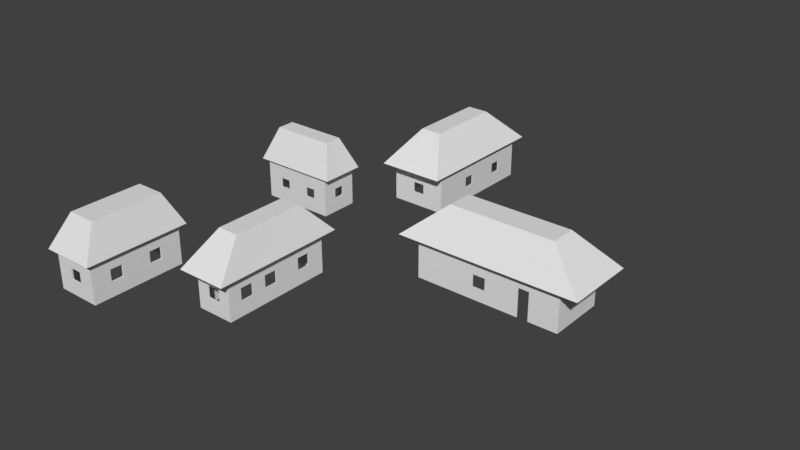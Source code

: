 # Source: cabanas_forte_sj_PRE-FINALv5.blend  (saved by Blender 2.79.0; exported with 4.5.12 LTS)
import bpy
from mathutils import Matrix  # noqa: F401  (used for matrix-valued properties, if any)

bpy.ops.wm.read_factory_settings(use_empty=True)
scene = bpy.context.scene
scene.name = 'Scene'

# ---- collections
col_collection_1 = bpy.data.collections.new('Collection 1'); scene.collection.children.link(col_collection_1)

# ---- world
world_world = bpy.data.worlds.new('World'); scene.world = world_world
world_world.color = (0.05088, 0.05088, 0.05088)
world_world.use_sun_shadow = False
world_world.sun_shadow_jitter_overblur = 0.0
world_world.cycles.sampling_method = 'MANUAL'

# ---- meshes
me_plane_009 = bpy.data.meshes.new('Plane.009')
me_plane_009.from_pydata([(2.024, 0.832, 0.6008), (-2.16, 0.832, 0.6008), (-2.16, -0.8331, 0.6008), (2.024, -0.8331, 0.6008), (2.024, 0.832, -0.5638), (-2.16, 0.832, -0.5638), (-2.16, -0.8331, -0.5638), (2.024, -0.8331, -0.5638), (-2.16, 0.08812, -0.5638), (-2.16, -0.2146, -0.5638), (-2.16, 0.08812, 0.2541), (-2.16, -0.2146, 0.2541), (-2.16, -0.06437, 0.6008), (0.8706, -0.8331, -0.5638), (1.181, -0.8331, -0.5638), (0.8706, -0.8331, 0.2566), (1.181, -0.8331, 0.2566), (2.024, 0.1813, 0.1611), (2.024, 0.1813, -0.1863), (2.024, -0.1827, -0.1863), (2.024, -0.1827, 0.162), (-0.46, -0.8331, 0.1448), (-0.46, -0.8331, -0.1888), (-0.1005, -0.8331, -0.1888), (-0.1005, -0.8331, 0.1456), (0.3842, -0.8331, 0.6008), (0.5706, 0.832, 0.1611), (0.5706, 0.832, -0.1863), (0.9345, 0.832, -0.1863), (0.9345, 0.832, 0.162), (-1.029, 0.832, 0.1611), (-1.029, 0.832, -0.1863), (-0.6653, 0.8164, -0.1863), (-0.6653, 0.832, 0.162), (-0.03138, 0.832, 0.6008), (-0.02996, 0.832, -0.5638), (1.991, -0.1827, 0.162), (1.991, -0.1827, -0.1863), (1.991, 0.1813, -0.1863), (1.991, 0.1813, 0.1611), (0.5706, 0.8009, 0.1611), (0.5706, 0.8009, -0.1863), (0.9345, 0.8009, -0.1863), (0.9345, 0.8009, 0.162), (-1.029, 0.8009, 0.1611), (-1.029, 0.8009, -0.1863), (-0.6653, 0.8009, 0.162), (1.991, 0.8009, 0.6008), (-2.129, 0.08812, -0.5638), (-2.129, -0.2146, -0.5638), (-2.129, 0.08812, 0.2541), (-2.129, -0.2146, 0.2541), (-0.46, -0.8133, 0.1448), (-0.46, -0.8133, -0.1984), (-0.1005, -0.8133, -0.1984), (0.8706, -0.8133, -0.5638), (1.181, -0.8133, -0.5638), (0.8706, -0.8133, 0.2566), (1.181, -0.8133, 0.2566), (1.991, -0.8133, -0.5638), (1.991, -0.8133, 0.6008), (1.991, 0.8009, -0.5638), (-2.129, 0.8009, -0.5638), (-2.129, 0.8009, 0.6008), (-2.129, -0.8133, 0.6008), (-2.129, -0.8133, -0.5638), (-0.1005, -0.8133, 0.1456), (0.3844, -0.8133, 0.6008), (-2.129, -0.06388, 0.6008), (-0.04783, 0.8009, -0.5638), (-0.04658, 0.8009, 0.6008)], [], [(18, 4, 0, 17), (0, 4, 28, 29), (6, 2, 11, 9), (1, 5, 8, 10), (2, 12, 11), (10, 12, 1), (11, 12, 10), (3, 25, 15, 16), (7, 3, 16, 14), (3, 7, 19, 20), (0, 3, 20, 17), (18, 19, 7, 4), (6, 13, 23, 22), (15, 24, 23, 13), (6, 22, 21, 2), (24, 25, 2, 21), (15, 25, 24), (27, 35, 32), (26, 40, 41, 27), (5, 1, 30, 31), (1, 34, 33, 30), (26, 34, 0, 29), (33, 34, 26), (32, 35, 5, 31), (35, 27, 28, 4), (17, 20, 36, 39), (19, 18, 38, 37), (20, 19, 37, 36), (18, 17, 39, 38), (32, 41, 40, 46), (30, 33, 46, 44), (9, 11, 51, 49), (28, 27, 41, 42), (29, 28, 42, 43), (32, 33, 26, 27), (38, 39, 47, 61), (26, 29, 43, 40), (31, 30, 44, 45), (36, 37, 59, 60), (32, 31, 45), (32, 46, 33), (11, 10, 50, 51), (10, 8, 48, 50), (23, 24, 66, 54), (21, 22, 53, 52), (24, 21, 52, 66), (22, 23, 54, 53), (14, 16, 58, 56), (16, 15, 57, 58), (15, 13, 55, 57), (56, 58, 60, 59), (43, 42, 61, 47), (50, 48, 62, 63), (45, 44, 63, 62), (49, 51, 64, 65), (52, 53, 65, 64), (57, 55, 54, 66), (54, 55, 65, 53), (57, 66, 67), (36, 60, 47, 39), (67, 60, 58, 57), (67, 66, 52, 64), (38, 61, 59, 37), (51, 68, 64), (43, 47, 70, 40), (68, 51, 50), (68, 50, 63), (32, 45, 62, 69), (41, 69, 61, 42), (69, 41, 32), (46, 70, 63, 44), (40, 70, 46)])
me_plane_009.use_remesh_preserve_volume = False
me_plane_009.use_remesh_preserve_attributes = False
me_plane_009.use_mirror_vertex_groups = False
me_plane_009.update()
me_plane_008 = bpy.data.meshes.new('Plane.008')
me_plane_008.from_pydata([(1.105, 0.5471, 0.5753), (-1.084, 0.5471, 0.5753), (-1.084, -0.5914, 0.5753), (1.105, -0.5914, 0.5753), (1.105, 0.5471, -0.5893), (-1.084, 0.5471, -0.5893), (-1.084, -0.5914, -0.5893), (1.105, -0.5914, -0.5893), (-1.084, 0.1377, 0.1223), (-1.084, -0.1733, 0.1223), (-1.084, -0.1733, -0.1682), (-1.084, 0.1377, -0.1682), (1.105, 0.1364, 0.1216), (1.105, 0.1364, -0.1686), (1.105, -0.1726, -0.1686), (1.105, -0.1726, 0.1223), (-0.289, 0.5471, -0.5893), (-0.5864, 0.5471, -0.5893), (-0.289, 0.5471, 0.2267), (-0.5864, 0.5471, 0.2267), (0.539, 0.5471, -0.5893), (0.24, 0.5471, -0.5893), (0.24, 0.5471, 0.2263), (0.539, 0.5471, 0.2263), (-1.084, 0.5471, 0.2262), (1.105, 0.5471, 0.2262), (0.3901, 0.5471, 0.5753), (-0.4385, 0.5471, 0.5753), (-0.5956, -0.5914, 0.1159), (-0.3031, -0.5914, 0.1159), (-0.3031, -0.5914, -0.1619), (-0.5956, -0.5914, -0.1619), (0.3846, -0.5914, 0.1159), (0.6771, -0.5914, 0.1159), (0.6771, -0.5914, -0.1619), (0.3846, -0.5914, -0.1619), (0.02622, -0.5914, -0.5893), (0.03622, -0.5914, 0.5753), (-0.3031, -0.572, 0.1159), (-0.3031, -0.572, -0.1619), (0.3846, -0.572, 0.1159), (0.04077, -0.572, -0.5893), (-0.5956, -0.572, -0.1619), (-1.062, -0.572, -0.5893), (0.3846, -0.572, -0.1619), (0.6771, -0.572, -0.1619), (1.072, -0.572, -0.5893), (0.04077, -0.572, 0.5753), (-0.5956, -0.572, 0.1159), (-1.062, -0.572, 0.5753), (0.6771, -0.572, 0.1159), (-1.062, 0.1377, 0.1223), (-1.062, -0.1733, 0.1223), (-1.062, -0.1733, -0.1682), (-1.062, 0.1377, -0.1682), (-1.062, 0.5246, -0.5893), (1.072, 0.1364, 0.1216), (1.072, 0.1364, -0.1686), (1.072, -0.1726, -0.1686), (1.072, -0.1726, 0.1223), (1.072, 0.5246, -0.5893), (1.072, 0.5246, 0.5753), (1.072, -0.572, 0.5753), (-0.5956, -0.572, 0.5753), (-0.289, 0.5246, -0.5893), (-0.5864, 0.5246, -0.5893), (-0.289, 0.5246, 0.2267), (-0.5864, 0.5246, 0.2267), (0.539, 0.5246, -0.5893), (0.24, 0.5246, -0.5893), (0.24, 0.5246, 0.2263), (0.539, 0.5246, 0.2263), (-1.062, 0.5246, 0.2267), (-0.4377, 0.5246, 0.5753), (-1.062, 0.5246, 0.5753), (0.3895, 0.5246, 0.5749), (1.072, 0.5246, 0.2263)], [], [(31, 6, 36, 30), (0, 12, 13, 4, 25), (1, 27, 19, 24), (2, 9, 10, 6), (1, 8, 9, 2), (6, 10, 11, 5), (5, 11, 8, 1, 24), (7, 14, 15, 3), (4, 13, 14, 7), (3, 15, 12, 0), (22, 23, 71, 70), (24, 19, 17, 5), (23, 25, 4, 20), (23, 26, 0, 25), (22, 26, 23), (18, 27, 26, 22), (19, 27, 18), (7, 3, 33, 34), (29, 30, 35, 32), (31, 28, 2, 6), (3, 37, 32, 33), (35, 36, 7, 34), (30, 36, 35), (29, 37, 2, 28), (32, 37, 29), (38, 40, 44, 39), (31, 30, 39, 42), (35, 34, 45, 44), (28, 31, 42, 48), (29, 28, 48, 38), (35, 44, 40, 32), (33, 32, 40, 50), (29, 38, 39, 30), (39, 41, 43, 42), (34, 33, 50, 45), (39, 44, 41), (41, 44, 45, 46), (40, 38, 47), (47, 38, 48, 63), (40, 47, 62, 50), (11, 10, 53, 54), (9, 8, 51, 52), (8, 11, 54, 51), (10, 9, 52, 53), (54, 53, 43, 55), (52, 51, 74, 49), (12, 15, 59, 56), (14, 13, 57, 58), (15, 14, 58, 59), (13, 12, 56, 57), (58, 57, 60, 46), (56, 59, 62, 61), (63, 48, 49), (43, 49, 48, 42), (53, 52, 49, 43), (66, 64, 69, 70), (18, 22, 70, 66), (17, 19, 67, 65), (16, 64, 66, 18), (23, 20, 68, 71), (22, 70, 69, 21), (19, 18, 66, 67), (65, 67, 72, 55), (72, 67, 73, 74), (67, 66, 73), (66, 70, 75, 73), (70, 71, 75), (71, 68, 60, 76), (71, 76, 61, 75), (45, 50, 62, 46), (59, 58, 46, 62), (57, 56, 76, 60), (54, 55, 72, 51), (76, 56, 61), (21, 16, 18, 22), (51, 72, 74)])
me_plane_008.use_remesh_preserve_volume = False
me_plane_008.use_remesh_preserve_attributes = False
me_plane_008.use_mirror_vertex_groups = False
me_plane_008.update()
me_plane_007 = bpy.data.meshes.new('Plane.007')
me_plane_007.from_pydata([(-0.6313, 1.62, 0.574), (-0.6313, -1.561, 0.574), (0.4503, -1.561, 0.574), (0.4503, 1.62, 0.574), (-0.6313, 1.62, -0.5906), (-0.6313, -1.561, -0.5906), (0.4503, -1.561, -0.5906), (0.4503, 1.62, -0.5906), (0.4503, 1.116, 0.1873), (0.4503, 1.116, -0.1602), (0.4503, 0.7525, -0.1602), (0.4503, 0.7525, 0.1881), (0.4503, -0.02173, 0.1873), (0.4503, -0.02173, -0.1602), (0.4503, -0.3856, -0.1602), (0.4503, -0.3856, 0.1881), (0.4503, -0.8104, 0.1873), (0.4503, -0.8104, -0.1602), (0.4503, -1.174, -0.1602), (0.4503, -1.174, 0.1881), (0.4503, -0.5749, 0.574), (0.4503, 0.3422, 0.574), (0.4503, -0.5736, -0.5906), (0.4503, 0.3421, -0.5906), (-0.6313, -0.2807, -0.5906), (-0.6313, -0.6043, -0.5906), (-0.6313, -0.2807, 0.23), (-0.6313, -0.6043, 0.23), (-0.6313, 0.863, 0.1873), (-0.6313, 0.863, -0.1602), (-0.6313, 0.4991, -0.1602), (-0.6313, 0.4991, 0.1881), (-0.6313, 0.1102, 0.574), (-0.2687, -1.561, 0.1873), (-0.2687, -1.561, -0.1602), (0.0952, -1.561, -0.1602), (0.0952, -1.561, 0.1881), (-0.2615, 1.62, 0.1564), (-0.2615, 1.62, -0.1768), (0.08759, 1.62, -0.1768), (0.08759, 1.62, 0.1572), (0.0952, -1.537, -0.1602), (-0.2687, -1.537, 0.1873), (-0.2687, -1.537, -0.1602), (0.0952, -1.537, 0.1881), (0.4258, 1.116, 0.1873), (0.4258, 1.116, -0.1602), (0.4258, 0.7525, -0.1602), (0.4258, 0.7525, 0.1881), (0.4258, -0.02173, 0.1873), (0.4258, -0.02173, -0.1602), (0.4258, -0.3856, -0.1602), (0.4258, -0.3856, 0.1881), (0.4258, -0.8104, 0.1873), (0.4258, -0.8104, -0.1602), (0.4258, -1.174, -0.1602), (0.4258, -1.174, 0.1881), (0.4258, 0.3654, 0.5744), (0.4258, -0.598, 0.5744), (0.4258, -1.537, 0.5748), (-0.2615, 1.59, 0.1564), (-0.2615, 1.59, -0.1768), (0.08759, 1.59, -0.1768), (0.08759, 1.59, 0.1572), (0.4258, -0.598, -0.5906), (0.4258, 0.3654, -0.5906), (0.4258, -1.537, -0.5906), (-0.6097, -0.2807, -0.5906), (-0.6097, -0.6043, -0.5906), (-0.6097, -0.2807, 0.23), (-0.6097, -0.6043, 0.23), (-0.6097, 0.863, 0.1873), (-0.6097, 0.863, -0.1602), (-0.6097, 0.4991, -0.1602), (-0.6097, 0.4991, 0.1881), (-0.6097, 0.1092, 0.5958), (-0.6097, -1.537, -0.5906), (-0.6097, 1.59, 0.574), (-0.6097, -1.537, 0.574), (-0.6097, 1.59, -0.5906), (0.4258, 1.59, -0.5906), (0.4258, 1.59, 0.574)], [], [(40, 3, 7, 39), (35, 6, 2, 36), (18, 19, 2, 6), (16, 20, 2, 19), (15, 20, 16), (7, 3, 8, 9), (18, 6, 22, 17), (12, 15, 52, 49), (53, 56, 59, 58), (3, 21, 11, 8), (12, 21, 20, 15), (11, 21, 12), (14, 22, 23, 13), (13, 23, 10), (10, 23, 7, 9), (17, 22, 14), (5, 1, 27, 25), (0, 28, 31, 32), (4, 29, 28, 0), (26, 31, 30, 24), (30, 29, 4, 24), (32, 31, 26), (32, 26, 27, 1), (35, 34, 5, 6), (5, 34, 33, 1), (1, 33, 36, 2), (0, 3, 40, 37), (4, 0, 37, 38), (38, 39, 7, 4), (33, 34, 43, 42), (36, 33, 42, 44), (34, 35, 41, 43), (35, 36, 44, 41), (51, 54, 53, 52), (47, 50, 49, 48), (9, 8, 45, 46), (16, 53, 54, 17), (52, 53, 58), (45, 48, 57, 81), (10, 47, 48, 11), (19, 18, 55, 56), (8, 11, 48, 45), (14, 13, 50, 51), (16, 19, 56, 53), (12, 49, 50, 13), (18, 17, 54, 55), (48, 49, 57), (49, 52, 58, 57), (14, 51, 52, 15), (9, 46, 47, 10), (38, 37, 60, 61), (37, 40, 63, 60), (39, 38, 61, 62), (40, 39, 62, 63), (51, 50, 65, 64), (50, 47, 65), (54, 51, 64), (47, 46, 80, 65), (55, 54, 64, 66), (55, 66, 59, 56), (41, 44, 59, 66), (25, 27, 70, 68), (27, 26, 69, 70), (26, 24, 67, 69), (30, 31, 74, 73), (28, 29, 72, 71), (31, 28, 71, 74), (29, 30, 73, 72), (69, 67, 73, 74), (71, 72, 79, 77), (74, 71, 77, 75), (72, 73, 67, 79), (69, 74, 75), (70, 69, 75, 78), (68, 70, 78, 76), (42, 43, 76, 78), (43, 41, 66, 76), (42, 78, 59, 44), (46, 45, 81, 80), (61, 60, 77, 79), (63, 62, 80, 81), (62, 61, 79, 80), (63, 81, 77, 60), (10, 11, 12, 13), (14, 15, 16, 17)])
me_plane_007.use_remesh_preserve_volume = False
me_plane_007.use_remesh_preserve_attributes = False
me_plane_007.use_mirror_vertex_groups = False
me_plane_007.update()
me_plane_006 = bpy.data.meshes.new('Plane.006')
me_plane_006.from_pydata([(-0.6697, 1.391, 0.5794), (-0.6697, -1.359, 0.5794), (0.6349, -1.359, 0.5794), (0.6349, 1.391, 0.5794), (-0.6697, 1.391, -0.5852), (-0.6697, -1.359, -0.5852), (0.6349, -1.359, -0.5852), (0.6349, 1.391, -0.5852), (0.6349, 0.7713, 0.181), (0.6349, 0.7713, -0.1665), (0.6349, 0.4074, -0.1665), (0.6349, 0.4074, 0.1818), (0.6349, -0.4379, 0.181), (0.6349, -0.4379, -0.1665), (0.6349, -0.8018, -0.1665), (0.6349, -0.8018, 0.1818), (0.6349, -0.01109, -0.5852), (0.6349, -0.01109, 0.5794), (-0.1992, 1.391, 0.181), (-0.1992, 1.391, -0.1665), (0.1647, 1.391, -0.1665), (0.1647, 1.391, 0.1818), (-0.6697, 0.8357, -0.5852), (-0.6697, 0.5122, -0.5852), (-0.6697, 0.8357, 0.2354), (-0.6697, 0.5122, 0.2354), (-0.6697, -0.5301, 0.181), (-0.6697, -0.5301, -0.1665), (-0.6697, -0.894, -0.1665), (-0.6697, -0.894, 0.1818), (-0.6697, -0.04729, 0.5794), (-0.1992, 1.357, 0.181), (-0.1992, 1.357, -0.1665), (0.1647, 1.357, -0.1665), (0.1647, 1.357, 0.1818), (-0.629, -0.5301, 0.181), (-0.629, -0.5301, -0.1665), (-0.629, -0.894, -0.1665), (-0.629, -0.894, 0.1818), (-0.629, 0.8357, -0.5852), (-0.629, 0.5122, -0.5852), (-0.629, 0.8357, 0.2354), (-0.629, 0.5122, 0.2354), (0.5908, 0.7713, 0.181), (0.5908, 0.7713, -0.1665), (0.5908, 0.4074, -0.1665), (0.5908, 0.4074, 0.1818), (0.5908, -0.4379, 0.181), (0.5908, -0.4379, -0.1665), (0.5908, -0.8018, -0.1665), (0.5908, -0.8018, 0.1818), (-0.1992, -1.359, 0.181), (-0.1992, -1.359, -0.1665), (0.1647, -1.359, -0.1665), (0.1647, -1.359, 0.1818), (-0.1992, -1.307, 0.181), (-0.1992, -1.307, -0.1665), (0.1647, -1.307, -0.1665), (0.1647, -1.307, 0.1818), (-0.629, 1.357, 0.5794), (-0.629, 1.357, -0.5852), (-0.629, -0.009306, 0.5794), (0.5908, 1.357, -0.5852), (0.5908, 1.357, 0.5794), (0.5908, -0.01521, -0.5852), (0.5908, -0.0158, 0.5794), (0.5908, -1.307, -0.5852), (0.5908, -1.307, 0.5794), (-0.629, -1.307, 0.5794), (-0.629, -1.307, -0.5852)], [], [(4, 19, 20, 7), (22, 24, 0, 4), (52, 51, 1, 5), (7, 3, 8, 9), (2, 6, 14, 15), (13, 16, 10), (2, 15, 12, 17), (10, 16, 7, 9), (16, 13, 14, 6), (17, 12, 11), (17, 11, 8, 3), (3, 7, 20, 21), (0, 3, 21, 18), (19, 4, 0, 18), (1, 30, 26, 29), (1, 29, 28, 5), (23, 27, 26, 25), (27, 23, 5, 28), (25, 30, 0, 24), (26, 30, 25), (18, 21, 34, 31), (20, 19, 32, 33), (21, 20, 33, 34), (19, 18, 31, 32), (29, 26, 35, 38), (27, 28, 37, 36), (28, 29, 38, 37), (26, 27, 36, 35), (23, 25, 42, 40), (25, 24, 41, 42), (24, 22, 39, 41), (48, 47, 46, 45), (14, 13, 48, 49), (10, 45, 46, 11), (15, 14, 49, 50), (8, 11, 46, 43), (9, 8, 43, 44), (12, 15, 50, 47), (12, 47, 48, 13), (10, 9, 44, 45), (13, 10, 11, 12), (54, 51, 55, 58), (52, 5, 6, 53), (2, 54, 53, 6), (1, 51, 54, 2), (52, 53, 57, 56), (53, 54, 58, 57), (51, 52, 56, 55), (36, 40, 42, 35), (37, 38, 68, 69), (41, 39, 60, 59), (32, 31, 59, 60), (35, 42, 61), (37, 69, 40, 36), (61, 68, 38, 35), (61, 42, 41, 59), (34, 33, 62, 63), (33, 32, 60, 62), (34, 63, 59, 31), (44, 43, 63, 62), (50, 49, 66, 67), (48, 64, 66, 49), (46, 47, 65), (64, 45, 44, 62), (64, 48, 45), (57, 58, 67, 66), (65, 63, 43, 46), (65, 47, 50, 67), (55, 56, 69, 68), (55, 68, 67, 58), (56, 57, 66, 69)])
me_plane_006.use_remesh_preserve_volume = False
me_plane_006.use_remesh_preserve_attributes = False
me_plane_006.use_mirror_vertex_groups = False
me_plane_006.update()
me_plane_005 = bpy.data.meshes.new('Plane.005')
me_plane_005.from_pydata([(-0.7649, -1.555, -0.4432), (0.7846, -1.555, -0.4432), (-0.7649, 1.535, -0.4432), (0.7846, 1.535, -0.4432), (-0.3886, -1.016, 0.497), (0.4441, -1.016, 0.497), (0.4441, 1.079, 0.497), (-0.3886, 1.079, 0.497), (-0.6183, -1.378, -0.4432), (0.6014, -1.378, -0.4432), (-0.6183, 1.339, -0.4432), (0.6014, 1.339, -0.4432), (-0.2471, -0.8922, 0.4161), (0.2668, -0.8922, 0.4161), (-0.2471, 0.9379, 0.4161), (0.2668, 0.9379, 0.4161)], [], [(0, 1, 5, 4), (7, 6, 3, 2), (2, 0, 4, 7), (5, 1, 3, 6), (3, 1, 9, 11), (0, 2, 10, 8), (2, 3, 11, 10), (1, 0, 8, 9), (9, 8, 12, 13), (11, 9, 13, 15), (8, 10, 14, 12), (10, 11, 15, 14), (4, 5, 6, 7), (14, 15, 13, 12)])
me_plane_005.use_remesh_preserve_volume = False
me_plane_005.use_remesh_preserve_attributes = False
me_plane_005.use_mirror_vertex_groups = False
me_plane_005.update()
me_plane_004 = bpy.data.meshes.new('Plane.004')
me_plane_004.from_pydata([(-2.623, 1.043, -0.4668), (-2.623, -1.043, -0.4668), (2.623, 1.043, -0.4668), (2.623, -1.043, -0.4668), (-1.52, 0.3706, 0.4668), (-1.52, -0.3706, 0.4668), (1.52, 0.3706, 0.4668), (1.52, -0.3706, 0.4668), (-2.108, 0.801, -0.4668), (-2.108, -0.8131, -0.4668), (2.011, 0.801, -0.4668), (2.011, -0.8131, -0.4668), (-1.395, 0.3238, 0.1846), (-1.395, -0.3238, 0.1846), (1.395, 0.3238, 0.1846), (1.395, -0.3238, 0.1846)], [], [(3, 2, 6, 7), (0, 1, 5, 4), (1, 3, 7, 5), (2, 0, 4, 6), (6, 4, 5, 7), (3, 1, 9, 11), (0, 2, 10, 8), (2, 3, 11, 10), (1, 0, 8, 9), (9, 8, 12, 13), (11, 9, 13, 15), (8, 10, 14, 12), (10, 11, 15, 14), (14, 15, 13, 12)])
me_plane_004.use_remesh_preserve_volume = False
me_plane_004.use_remesh_preserve_attributes = False
me_plane_004.use_mirror_vertex_groups = False
me_plane_004.update()
me_plane_003 = bpy.data.meshes.new('Plane.003')
me_plane_003.from_pydata([(-1.27, 0.6367, -0.4701), (-1.27, -0.6722, -0.4701), (1.282, 0.6367, -0.4701), (1.282, -0.6722, -0.4701), (-0.9158, 0.2349, 0.4701), (-0.9158, -0.2835, 0.4701), (0.9307, -0.2835, 0.4701), (0.9307, 0.2349, 0.4701), (-1.065, 0.534, -0.4701), (-1.065, -0.5626, -0.4701), (1.069, 0.534, -0.4701), (1.069, -0.5626, -0.4701), (-0.6742, 0.1912, 0.2695), (-0.6742, -0.2418, 0.2695), (0.6862, 0.1912, 0.2695), (0.6862, -0.2418, 0.2695)], [], [(0, 1, 5, 4), (4, 5, 6, 7), (7, 6, 3, 2), (2, 0, 4, 7), (5, 1, 3, 6), (3, 1, 9, 11), (0, 2, 10, 8), (2, 3, 11, 10), (1, 0, 8, 9), (9, 8, 12, 13), (11, 9, 13, 15), (8, 10, 14, 12), (10, 11, 15, 14), (14, 15, 13, 12)])
me_plane_003.use_remesh_preserve_volume = False
me_plane_003.use_remesh_preserve_attributes = False
me_plane_003.use_mirror_vertex_groups = False
me_plane_003.update()
me_plane_002 = bpy.data.meshes.new('Plane.002')
me_plane_002.from_pydata([(-1.016, -2.056, -0.4701), (0.9376, -2.056, -0.4701), (-1.016, 2.13, -0.4701), (0.9376, 2.13, -0.4701), (-0.3746, -1.092, 0.4701), (0.2465, -1.092, 0.4701), (0.2465, 1.158, 0.4701), (-0.3746, 1.158, 0.4701), (-0.8066, -1.67, -0.4701), (0.7837, -1.67, -0.4701), (-0.8066, 1.744, -0.4701), (0.7837, 1.744, -0.4701), (-0.3388, -0.9989, 0.166), (0.2105, -0.9989, 0.166), (-0.3388, 1.073, 0.166), (0.2105, 1.073, 0.166)], [], [(0, 1, 5, 4), (4, 5, 6, 7), (7, 6, 3, 2), (2, 0, 4, 7), (5, 1, 3, 6), (3, 1, 9, 11), (0, 2, 10, 8), (2, 3, 11, 10), (1, 0, 8, 9), (9, 8, 12, 13), (11, 9, 13, 15), (8, 10, 14, 12), (10, 11, 15, 14), (14, 15, 13, 12)])
me_plane_002.use_remesh_preserve_volume = False
me_plane_002.use_remesh_preserve_attributes = False
me_plane_002.use_mirror_vertex_groups = False
me_plane_002.update()
me_plane_000 = bpy.data.meshes.new('Plane.000')
me_plane_000.from_pydata([(-0.7849, -1.936, -0.4427), (0.6542, -1.936, -0.4427), (-0.7849, 1.938, -0.4427), (0.6542, 1.938, -0.4427), (-0.2868, -1.05, 0.4975), (0.3137, -1.05, 0.4975), (0.3137, 1.045, 0.4975), (-0.2868, 1.045, 0.4975), (-0.5831, -1.546, -0.4427), (0.4524, -1.546, -0.4427), (-0.5831, 1.611, -0.4427), (0.4524, 1.611, -0.4427), (-0.1453, -0.9263, 0.4167), (0.1364, -0.9263, 0.4167), (-0.1453, 0.9037, 0.4167), (0.1364, 0.9037, 0.4167)], [], [(0, 1, 5, 4), (7, 6, 3, 2), (2, 0, 4, 7), (5, 1, 3, 6), (3, 1, 9, 11), (0, 2, 10, 8), (2, 3, 11, 10), (1, 0, 8, 9), (9, 8, 12, 13), (11, 9, 13, 15), (8, 10, 14, 12), (10, 11, 15, 14), (4, 5, 6, 7), (14, 15, 13, 12)])
me_plane_000.use_remesh_preserve_volume = False
me_plane_000.use_remesh_preserve_attributes = False
me_plane_000.use_mirror_vertex_groups = False
me_plane_000.update()
me_plane_001 = bpy.data.meshes.new('Plane.001')
me_plane_001.from_pydata([(-0.8494, 1.794, 0.6018), (-0.8494, -1.686, 0.6018), (0.8012, -1.686, 0.6018), (0.8012, 1.794, 0.6018), (-0.8494, 1.794, -0.5628), (-0.8494, -1.686, -0.5628), (0.8012, -1.686, -0.5628), (0.8012, 1.794, -0.5628), (-0.8494, 0.3114, -0.5628), (-0.8494, -0.06422, -0.5628), (-0.8494, 0.3114, 0.2629), (-0.8494, -0.06465, 0.2616), (0.1566, 1.794, 0.1379), (0.1566, 1.794, -0.1677), (-0.8494, -0.7603, 0.1531), (-0.8494, -1.081, 0.1531), (-0.8494, -1.081, -0.1641), (-0.8494, -0.7603, -0.1641), (0.1563, -1.686, 0.1394), (0.1563, -1.686, -0.1677), (-0.1902, -1.686, 0.1396), (-0.1902, -1.686, -0.1685), (-0.8494, -0.4125, 0.6018), (0.8012, 0.7569, 0.1503), (0.8012, 0.7569, -0.1657), (0.8012, 1.078, -0.1657), (0.8012, 1.078, 0.1503), (0.8012, -0.5278, 0.1496), (0.8012, -0.5278, -0.1628), (0.8012, -0.2075, -0.1628), (0.8012, -0.2075, 0.1496), (0.8012, 0.2721, -0.5628), (0.8012, 0.2723, 0.6018), (-0.8209, -0.7603, 0.1531), (-0.8209, -1.081, 0.1531), (-0.8209, -1.081, -0.1641), (-0.8209, -0.7603, -0.1641), (0.1563, -1.654, 0.1394), (0.1563, -1.654, -0.1677), (-0.1902, -1.654, 0.1396), (-0.1902, -1.654, -0.1685), (-0.8209, 0.3114, -0.5628), (-0.8209, -0.06422, -0.5628), (-0.8209, 0.3114, 0.2629), (-0.8209, -0.06465, 0.2616), (-0.8209, -1.654, 0.6018), (-0.8209, -1.654, -0.5628), (-0.1914, 1.794, 0.1379), (-0.1914, 1.794, -0.1677), (-0.1914, 1.76, 0.1379), (-0.1914, 1.76, -0.1677), (-0.8209, 1.76, 0.6018), (-0.8209, 1.76, -0.5628), (-0.8209, -0.4133, 0.6018), (0.7694, 0.7569, 0.1503), (0.7694, 0.7569, -0.1657), (0.7694, 0.276, 0.6018), (0.7694, 1.078, 0.1503), (0.7694, 0.2741, -0.5628), (0.7694, -0.5278, -0.1628), (0.7694, -0.2075, -0.1628), (0.7694, -0.2075, 0.1496), (0.7694, -0.5278, 0.1496), (0.7694, -1.654, 0.6018), (0.7694, -1.654, -0.5628), (0.7694, 1.078, -0.1657), (0.7694, 1.76, 0.6018), (0.7694, 1.76, -0.5628), (0.1566, 1.76, 0.1379), (0.1566, 1.76, -0.1677)], [], [(2, 18, 19, 6), (3, 26, 25, 7), (0, 47, 48, 4), (1, 15, 16, 5), (3, 12, 47, 0), (5, 16, 17, 9), (11, 22, 0, 10), (9, 17, 14, 11), (10, 0, 4, 8), (22, 11, 14), (22, 14, 15, 1), (4, 48, 13, 7), (7, 13, 12, 3), (1, 20, 18, 2), (6, 19, 21, 5), (5, 21, 20, 1), (31, 24, 29), (7, 25, 24, 31), (31, 29, 28, 6), (26, 3, 32, 23), (27, 2, 6, 28), (25, 26, 57, 65), (30, 32, 2, 27), (23, 32, 30), (14, 17, 36, 33), (16, 15, 34, 35), (17, 16, 35, 36), (15, 14, 33, 34), (18, 20, 39, 37), (20, 21, 40, 39), (19, 18, 37, 38), (21, 19, 38, 40), (9, 11, 44, 42), (11, 10, 43, 44), (10, 8, 41, 43), (36, 42, 44, 33), (39, 40, 46, 45), (35, 34, 45, 46), (35, 46, 42, 36), (66, 57, 54, 56), (56, 61, 62, 63), (51, 49, 68, 66), (60, 55, 58), (55, 65, 67, 58), (56, 54, 61), (52, 67, 69, 50), (12, 13, 69, 68), (48, 47, 49, 50), (13, 48, 50, 69), (47, 12, 68, 49), (50, 49, 51, 52), (41, 52, 51, 43), (34, 33, 53, 45), (53, 33, 44), (53, 44, 43, 51), (54, 55, 60, 61), (30, 27, 62, 61), (27, 28, 59, 62), (26, 23, 54, 57), (29, 24, 55, 60), (23, 30, 61, 54), (24, 55, 54, 23), (28, 29, 60, 59), (24, 25, 65, 55), (30, 61, 60, 29), (64, 59, 60, 58), (62, 59, 64, 63), (38, 37, 63, 64), (38, 64, 46, 40), (37, 39, 45, 63), (66, 67, 65, 57), (67, 66, 68, 69), (30, 29, 24, 23)])
me_plane_001.use_remesh_preserve_volume = False
me_plane_001.use_remesh_preserve_attributes = False
me_plane_001.use_mirror_vertex_groups = False
me_plane_001.update()

# ---- objects
ob_plane_009 = bpy.data.objects.new('Plane.009', me_plane_009)
ob_plane_008 = bpy.data.objects.new('Plane.008', me_plane_008)
ob_plane_007 = bpy.data.objects.new('Plane.007', me_plane_007)
ob_plane_006 = bpy.data.objects.new('Plane.006', me_plane_006)
ob_plane_005 = bpy.data.objects.new('Plane.005', me_plane_005)
ob_plane_004 = bpy.data.objects.new('Plane.004', me_plane_004)
ob_plane_003 = bpy.data.objects.new('Plane.003', me_plane_003)
ob_plane_002 = bpy.data.objects.new('Plane.002', me_plane_002)
ob_plane_000 = bpy.data.objects.new('Plane.000', me_plane_000)
ob_plane_001 = bpy.data.objects.new('Plane.001', me_plane_001)

# ---- transforms, parenting, visibility, modifiers, constraints
ob_plane_009.location = (4.074, -2.605, 0.1733)
ob_plane_009.lineart.crease_threshold = 0.0
ob_plane_008.location = (-3.414, -1.809, 0.1812)
ob_plane_008.lineart.crease_threshold = 0.0
ob_plane_007.location = (-0.6199, -6.418, 0.1815)
ob_plane_007.lineart.crease_threshold = 0.0
ob_plane_006.location = (-3.939, -8.215, 0.1799)
ob_plane_006.lineart.crease_threshold = 0.0
ob_plane_005.location = (-3.95, -8.197, 1.203)
ob_plane_005.lineart.crease_threshold = 0.0
ob_plane_004.location = (4.053, -2.605, 1.241)
ob_plane_004.lineart.crease_threshold = 0.0
ob_plane_003.location = (-3.41, -1.818, 1.227)
ob_plane_003.lineart.crease_threshold = 0.0
ob_plane_002.location = (-0.7059, 1.51, 1.245)
ob_plane_002.lineart.crease_threshold = 0.0
ob_plane_000.location = (-0.6464, -6.409, 1.198)
ob_plane_000.lineart.crease_threshold = 0.0
ob_plane_001.location = (-0.6916, 1.494, 0.173)
ob_plane_001.lineart.crease_threshold = 0.0

# ---- collection membership
col_collection_1.objects.link(ob_plane_009)
col_collection_1.objects.link(ob_plane_008)
col_collection_1.objects.link(ob_plane_007)
col_collection_1.objects.link(ob_plane_006)
col_collection_1.objects.link(ob_plane_005)
col_collection_1.objects.link(ob_plane_004)
col_collection_1.objects.link(ob_plane_003)
col_collection_1.objects.link(ob_plane_002)
col_collection_1.objects.link(ob_plane_000)
col_collection_1.objects.link(ob_plane_001)

# ---- scene / render settings (as saved in the file)
scene.frame_start = 1; scene.frame_end = 250; scene.frame_set(93)
scene.render.engine = 'CYCLES'
scene.render.resolution_percentage = 50
scene.render.dither_intensity = 0.0
scene.cycles.use_denoising = False
scene.cycles.samples = 128
scene.cycles.sampling_pattern = 'TABULATED_SOBOL'
scene.cycles.use_adaptive_sampling = False
scene.cycles.use_light_tree = False
scene.cycles.blur_glossy = 0.0
scene.cycles.sample_clamp_indirect = 0.0
scene.view_settings.view_transform = 'Standard'
bpy.context.view_layer.update()

# ---- added for rendering (the .blend has no active camera and no usable light): camera, sun
cam_auto = bpy.data.cameras.new('AutoCamera')
cam_auto.lens = 50.0
cam_auto.sensor_width = 36.0
cam_auto.clip_end = 1000.0
ob_auto_camera = bpy.data.objects.new('AutoCamera', cam_auto)
scene.collection.objects.link(ob_auto_camera)
ob_auto_camera.location = (17.3654, -22.7175, 13.7609)
ob_auto_camera.rotation_euler = (1.09748, -7.21219e-08, 0.694738)
scene.camera = ob_auto_camera
light_auto_sun = bpy.data.lights.new('AutoSun', 'SUN')
light_auto_sun.energy = 3.0
light_auto_sun.angle = 0.0523599
ob_auto_sun = bpy.data.objects.new('AutoSun', light_auto_sun)
scene.collection.objects.link(ob_auto_sun)
ob_auto_sun.rotation_euler = (0.872665, 0.174533, 0.523599)
bpy.context.view_layer.update()
